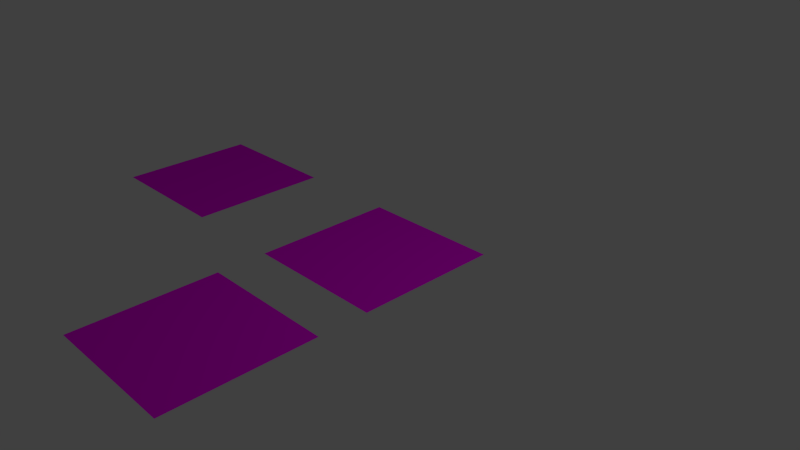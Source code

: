 # Source: road.blend  (saved by Blender 2.72.0; exported with 4.5.12 LTS)
import bpy
from mathutils import Matrix  # noqa: F401  (used for matrix-valued properties, if any)

bpy.ops.wm.read_factory_settings(use_empty=True)
scene = bpy.context.scene
scene.name = 'Scene'

# ---- collections
col_collection_1 = bpy.data.collections.new('Collection 1'); scene.collection.children.link(col_collection_1)

# ---- images (referenced by path relative to the original .blend; pixels are not part of the script)
import os
ASSET_DIR = os.environ.get("B2B_ASSET_DIR", "")  # directory of the original .blend (textures are referenced by path, not embedded)
HERE = os.path.dirname(os.path.abspath(__file__))  # packed textures are extracted next to this script under _unpacked/

def load_image(name, relpath, width, height, colorspace="sRGB"):
    """Load a texture the original file referenced (path relative to the .blend, or extracted next to this script)."""
    p = next((c for c in (os.path.join(HERE, relpath), os.path.join(ASSET_DIR, relpath)) if relpath and os.path.exists(c)), "")
    if p:
        img = bpy.data.images.load(p, check_existing=True)
        img.name = name
    else:  # same state as the original file: an image datablock whose file is absent (Cycles renders it pink)
        img = bpy.data.images.new(name, width, height)
        img.source = "FILE"
        img.filepath = "//" + (relpath or name)
    img.colorspace_settings.name = colorspace
    return img
img_road2_jpg_001 = load_image('road2.jpg.001', 'road2.jpg', 1024, 1024, 'sRGB')
img_road2crossing_jpg_001 = load_image('road2crossing.jpg.001', 'road2crossing.jpg', 1024, 1024, 'sRGB')

# ---- materials (node trees are filled in below, after node groups)
mat_route = bpy.data.materials.new('route')
mat_route.alpha_threshold = 0.0
mat_route.roughness = 0.5
mat_routecroisement = bpy.data.materials.new('routecroisement')
mat_routecroisement.alpha_threshold = 0.0
mat_routecroisement.roughness = 0.5

# ---- material node trees
mat_route.use_nodes = True; mat_route.node_tree.nodes.clear()
_N = mat_route.node_tree.nodes; _L = mat_route.node_tree.links
n0 = _N.new('ShaderNodeOutputMaterial'); n0.name = 'Material Output'; n0.location = (300, 300)
n1 = _N.new('ShaderNodeBsdfDiffuse'); n1.name = 'Diffuse BSDF'; n1.location = (10, 300)
n2 = _N.new('ShaderNodeTexImage'); n2.name = 'Image Texture'; n2.location = (-180, 300)
n2.width = 140
n2.image = img_road2_jpg_001
_L.new(n1.outputs[0], n0.inputs[0])
_L.new(n2.outputs[0], n1.inputs[0])
n0.is_active_output = True
mat_routecroisement.use_nodes = True; mat_routecroisement.node_tree.nodes.clear()
_N = mat_routecroisement.node_tree.nodes; _L = mat_routecroisement.node_tree.links
n0 = _N.new('ShaderNodeOutputMaterial'); n0.name = 'Material Output'; n0.location = (300, 300)
n1 = _N.new('ShaderNodeBsdfDiffuse'); n1.name = 'Diffuse BSDF'; n1.location = (10, 300)
n2 = _N.new('ShaderNodeTexImage'); n2.name = 'Image Texture'; n2.location = (-180, 300)
n2.width = 140
n2.image = img_road2crossing_jpg_001
_L.new(n1.outputs[0], n0.inputs[0])
_L.new(n2.outputs[0], n1.inputs[0])
n0.is_active_output = True

# ---- world
world_world = bpy.data.worlds.new('World'); scene.world = world_world
world_world.color = (0.05088, 0.05088, 0.05088)
world_world.use_sun_shadow = False
world_world.sun_shadow_jitter_overblur = 0.0
world_world.cycles.sampling_method = 'MANUAL'
world_world.cycles.sample_map_resolution = 256

# ---- cameras
cam_camera = bpy.data.cameras.new('Camera')
cam_camera.clip_end = 100.0
cam_camera.lens = 35.0
cam_camera.sensor_width = 32.0
cam_camera.sensor_height = 18.0
cam_camera.ortho_scale = 7.314
cam_camera.dof.focus_distance = 0.0

# ---- lights
light_lamp = bpy.data.lights.new('Lamp', 'POINT')
light_lamp.transmission_factor = 0.0
light_lamp.cutoff_distance = 30.0
light_lamp.energy = 100.0
light_lamp.shadow_buffer_clip_start = 1.001
light_lamp.shadow_soft_size = 0.1
light_lamp.shadow_maximum_resolution = 0.006
light_lamp.use_absolute_resolution = True
light_lamp.cycles.use_multiple_importance_sampling = False

# ---- meshes
me_plane_008 = bpy.data.meshes.new('Plane.008')
me_plane_008.from_pydata([(-1.0, -1.0, 0.0), (1.0, -1.0, 0.0), (-1.0, 1.0, 0.0), (1.0, 1.0, 0.0)], [], [(0, 1, 3, 2)])
_uv = me_plane_008.uv_layers.new(name='UVMap')
_uv.uv.foreach_set('vector', [0.0001, 9.998e-05, 0.9999, 9.998e-05, 0.9999, 0.9999, 9.998e-05, 0.9999])
me_plane_008.materials.append(mat_route)
me_plane_008.use_remesh_preserve_volume = False
me_plane_008.use_remesh_preserve_attributes = False
me_plane_008.use_mirror_vertex_groups = False
me_plane_008.update()
me_plane_048 = bpy.data.meshes.new('Plane.048')
me_plane_048.from_pydata([(-1.0, -1.0, 0.0), (1.0, -1.0, 0.0), (-1.0, 1.0, 0.0), (1.0, 1.0, 0.0)], [], [(0, 1, 3, 2)])
_uv = me_plane_048.uv_layers.new(name='UVMap')
_uv.uv.foreach_set('vector', [0.0001, 9.998e-05, 0.9999, 9.998e-05, 0.9999, 0.9999, 9.998e-05, 0.9999])
me_plane_048.materials.append(mat_route)
me_plane_048.use_remesh_preserve_volume = False
me_plane_048.use_remesh_preserve_attributes = False
me_plane_048.use_mirror_vertex_groups = False
me_plane_048.update()
me_plane_049 = bpy.data.meshes.new('Plane.049')
me_plane_049.from_pydata([(-1.0, -1.0, 0.0), (1.0, -1.0, 0.0), (-1.0, 1.0, 0.0), (1.0, 1.0, 0.0)], [], [(0, 1, 3, 2)])
_uv = me_plane_049.uv_layers.new(name='UVMap')
_uv.uv.foreach_set('vector', [0.0001, 9.998e-05, 0.9999, 9.998e-05, 0.9999, 0.9999, 9.998e-05, 0.9999])
me_plane_049.materials.append(mat_routecroisement)
me_plane_049.use_remesh_preserve_volume = False
me_plane_049.use_remesh_preserve_attributes = False
me_plane_049.use_mirror_vertex_groups = False
me_plane_049.update()

# ---- objects
ob_lamp = bpy.data.objects.new('Lamp', light_lamp)
ob_camera = bpy.data.objects.new('Camera', cam_camera)
ob_route1 = bpy.data.objects.new('route1', me_plane_008)
ob_route2 = bpy.data.objects.new('route2', me_plane_048)
ob_route3 = bpy.data.objects.new('route3', me_plane_049)

# ---- transforms, parenting, visibility, modifiers, constraints
ob_lamp.location = (4.076, 1.005, 5.904)
ob_lamp.rotation_euler = (0.6503, 0.05522, 1.866)
ob_lamp.lock_rotations_4d = False
ob_lamp.empty_display_type = 'ARROWS'
ob_lamp.color = (0.0, 0.0, 0.0, 0.0)
ob_lamp.lineart.crease_threshold = 0.0
ob_camera.location = (7.481, -6.508, 5.344)
ob_camera.rotation_euler = (1.109, 0.01082, 0.8149)
ob_camera.lock_rotations_4d = False
ob_camera.empty_display_type = 'ARROWS'
ob_camera.color = (0.0, 0.0, 0.0, 0.0)
ob_camera.display_type = 'WIRE'
ob_camera.lineart.crease_threshold = 0.0
ob_route1.location = (0.0, -2.699, 0.0)
ob_route1.rotation_euler = (0.0, -0.0, 3.142)
ob_route1.lineart.crease_threshold = 0.0
ob_route2.location = (-3.497, 0.0, 0.0)
ob_route2.rotation_euler = (0.0, -0.0, 4.712)
ob_route2.lineart.crease_threshold = 0.0
ob_route3.location = (0.0, 0.0, 0.0)
ob_route3.lineart.crease_threshold = 0.0

# ---- collection membership
col_collection_1.objects.link(ob_lamp)
col_collection_1.objects.link(ob_camera)
col_collection_1.objects.link(ob_route1)
col_collection_1.objects.link(ob_route2)
col_collection_1.objects.link(ob_route3)

# ---- scene / render settings (as saved in the file)
scene.camera = ob_camera
scene.frame_start = 1; scene.frame_end = 250; scene.frame_set(1)
scene.render.engine = 'CYCLES'
scene.render.resolution_percentage = 50
scene.render.dither_intensity = 0.0
scene.cycles.use_denoising = False
scene.cycles.samples = 10
scene.cycles.sampling_pattern = 'TABULATED_SOBOL'
scene.cycles.light_sampling_threshold = 0.0
scene.cycles.use_adaptive_sampling = False
scene.cycles.use_light_tree = False
scene.cycles.blur_glossy = 0.0
scene.cycles.pixel_filter_type = 'GAUSSIAN'
scene.cycles.sample_clamp_indirect = 0.0
scene.view_settings.view_transform = 'Standard'
bpy.context.view_layer.update()
